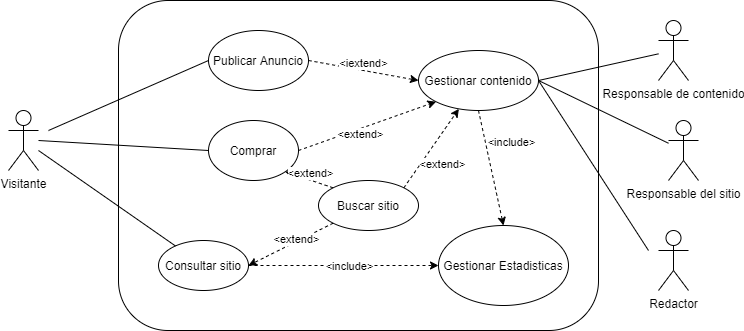

The diagram above was exported from draw.io. Its source (the exported page's mxGraphModel, read from the mxfile embedded in the PNG):
<mxGraphModel dx="1038" dy="491" grid="1" gridSize="10" guides="1" tooltips="1" connect="1" arrows="1" fold="1" page="1" pageScale="1" pageWidth="827" pageHeight="1169" math="0" shadow="0">
  <root>
    <mxCell id="0" />
    <mxCell id="1" parent="0" />
    <mxCell id="MJWUMqoIGhAyZGInOs0i-1" value="" style="rounded=1;whiteSpace=wrap;html=1;labelBackgroundColor=#ffffff;fillColor=none;" vertex="1" parent="1">
      <mxGeometry x="180" y="70" width="480" height="330" as="geometry" />
    </mxCell>
    <mxCell id="MJWUMqoIGhAyZGInOs0i-2" value="Visitante" style="shape=umlActor;verticalLabelPosition=bottom;verticalAlign=top;html=1;outlineConnect=0;labelBackgroundColor=#ffffff;fillColor=#ffffff;gradientColor=none;" vertex="1" parent="1">
      <mxGeometry x="70" y="180" width="30" height="60" as="geometry" />
    </mxCell>
    <mxCell id="MJWUMqoIGhAyZGInOs0i-3" value="Responsable del sitio" style="shape=umlActor;verticalLabelPosition=bottom;verticalAlign=top;html=1;outlineConnect=0;labelBackgroundColor=#ffffff;fillColor=#ffffff;gradientColor=none;" vertex="1" parent="1">
      <mxGeometry x="730" y="190" width="30" height="60" as="geometry" />
    </mxCell>
    <mxCell id="MJWUMqoIGhAyZGInOs0i-6" value="Responsable de contenido" style="shape=umlActor;verticalLabelPosition=bottom;verticalAlign=top;html=1;outlineConnect=0;labelBackgroundColor=#ffffff;fillColor=#ffffff;gradientColor=none;" vertex="1" parent="1">
      <mxGeometry x="720" y="90" width="30" height="60" as="geometry" />
    </mxCell>
    <mxCell id="MJWUMqoIGhAyZGInOs0i-9" value="Consultar sitio" style="ellipse;whiteSpace=wrap;html=1;labelBackgroundColor=#ffffff;fillColor=#ffffff;gradientColor=none;" vertex="1" parent="1">
      <mxGeometry x="220" y="310" width="90" height="50" as="geometry" />
    </mxCell>
    <mxCell id="MJWUMqoIGhAyZGInOs0i-11" value="Buscar sitio" style="ellipse;whiteSpace=wrap;html=1;labelBackgroundColor=#ffffff;fillColor=#ffffff;gradientColor=none;" vertex="1" parent="1">
      <mxGeometry x="380" y="250" width="100" height="50" as="geometry" />
    </mxCell>
    <mxCell id="MJWUMqoIGhAyZGInOs0i-12" value="" style="endArrow=classic;html=1;exitX=0;exitY=1;exitDx=0;exitDy=0;dashed=1;entryX=1;entryY=0.5;entryDx=0;entryDy=0;" edge="1" parent="1" source="MJWUMqoIGhAyZGInOs0i-11" target="MJWUMqoIGhAyZGInOs0i-9">
      <mxGeometry width="50" height="50" relative="1" as="geometry">
        <mxPoint x="364.64466094067257" y="309.9976695296637" as="sourcePoint" />
        <mxPoint x="306.78145108983654" y="323.03523309114763" as="targetPoint" />
      </mxGeometry>
    </mxCell>
    <mxCell id="MJWUMqoIGhAyZGInOs0i-13" value="&amp;lt;extend&amp;gt;" style="edgeLabel;html=1;align=center;verticalAlign=middle;resizable=0;points=[];" vertex="1" connectable="0" parent="MJWUMqoIGhAyZGInOs0i-12">
      <mxGeometry x="-0.4369" y="2" relative="1" as="geometry">
        <mxPoint x="-14.25" y="1.9299999999999993" as="offset" />
      </mxGeometry>
    </mxCell>
    <mxCell id="MJWUMqoIGhAyZGInOs0i-14" value="" style="endArrow=none;html=1;" edge="1" parent="1" target="MJWUMqoIGhAyZGInOs0i-9">
      <mxGeometry width="50" height="50" relative="1" as="geometry">
        <mxPoint x="100" y="220" as="sourcePoint" />
        <mxPoint x="440" y="230" as="targetPoint" />
      </mxGeometry>
    </mxCell>
    <mxCell id="MJWUMqoIGhAyZGInOs0i-15" value="Gestionar contenido" style="ellipse;whiteSpace=wrap;html=1;labelBackgroundColor=#ffffff;fillColor=#ffffff;gradientColor=none;" vertex="1" parent="1">
      <mxGeometry x="480" y="120" width="120" height="60" as="geometry" />
    </mxCell>
    <mxCell id="MJWUMqoIGhAyZGInOs0i-16" value="Publicar Anuncio" style="ellipse;whiteSpace=wrap;html=1;labelBackgroundColor=#ffffff;fillColor=#ffffff;gradientColor=none;" vertex="1" parent="1">
      <mxGeometry x="270" y="100" width="100" height="60" as="geometry" />
    </mxCell>
    <mxCell id="MJWUMqoIGhAyZGInOs0i-17" value="" style="endArrow=classic;html=1;exitX=1;exitY=0.5;exitDx=0;exitDy=0;dashed=1;entryX=0;entryY=0.5;entryDx=0;entryDy=0;" edge="1" parent="1" source="MJWUMqoIGhAyZGInOs0i-16" target="MJWUMqoIGhAyZGInOs0i-15">
      <mxGeometry width="50" height="50" relative="1" as="geometry">
        <mxPoint x="330" y="280" as="sourcePoint" />
        <mxPoint x="294.14410221230855" y="322.37515193090803" as="targetPoint" />
      </mxGeometry>
    </mxCell>
    <mxCell id="MJWUMqoIGhAyZGInOs0i-18" value="&amp;lt;iextend&amp;gt;" style="edgeLabel;html=1;align=center;verticalAlign=middle;resizable=0;points=[];" vertex="1" connectable="0" parent="MJWUMqoIGhAyZGInOs0i-17">
      <mxGeometry x="-0.4369" y="2" relative="1" as="geometry">
        <mxPoint x="23.930000000000003" y="-0.6400000000000006" as="offset" />
      </mxGeometry>
    </mxCell>
    <mxCell id="MJWUMqoIGhAyZGInOs0i-19" value="" style="endArrow=none;html=1;entryX=0;entryY=0.5;entryDx=0;entryDy=0;" edge="1" parent="1" target="MJWUMqoIGhAyZGInOs0i-16">
      <mxGeometry width="50" height="50" relative="1" as="geometry">
        <mxPoint x="110" y="200" as="sourcePoint" />
        <mxPoint x="440" y="220" as="targetPoint" />
      </mxGeometry>
    </mxCell>
    <mxCell id="MJWUMqoIGhAyZGInOs0i-20" value="Comprar" style="ellipse;whiteSpace=wrap;html=1;labelBackgroundColor=#ffffff;fillColor=#ffffff;gradientColor=none;" vertex="1" parent="1">
      <mxGeometry x="270" y="190" width="90" height="60" as="geometry" />
    </mxCell>
    <mxCell id="MJWUMqoIGhAyZGInOs0i-21" value="" style="endArrow=none;html=1;entryX=0;entryY=0.5;entryDx=0;entryDy=0;" edge="1" parent="1" target="MJWUMqoIGhAyZGInOs0i-20">
      <mxGeometry width="50" height="50" relative="1" as="geometry">
        <mxPoint x="100" y="210" as="sourcePoint" />
        <mxPoint x="440" y="220" as="targetPoint" />
      </mxGeometry>
    </mxCell>
    <mxCell id="MJWUMqoIGhAyZGInOs0i-22" value="" style="endArrow=classic;html=1;exitX=1;exitY=0.5;exitDx=0;exitDy=0;dashed=1;entryX=0;entryY=1;entryDx=0;entryDy=0;" edge="1" parent="1" source="MJWUMqoIGhAyZGInOs0i-20" target="MJWUMqoIGhAyZGInOs0i-15">
      <mxGeometry width="50" height="50" relative="1" as="geometry">
        <mxPoint x="400" y="140" as="sourcePoint" />
        <mxPoint x="490" y="160" as="targetPoint" />
      </mxGeometry>
    </mxCell>
    <mxCell id="MJWUMqoIGhAyZGInOs0i-23" value="&amp;lt;extend&amp;gt;" style="edgeLabel;html=1;align=center;verticalAlign=middle;resizable=0;points=[];" vertex="1" connectable="0" parent="MJWUMqoIGhAyZGInOs0i-22">
      <mxGeometry x="-0.4369" y="2" relative="1" as="geometry">
        <mxPoint x="23.930000000000003" y="-0.6400000000000006" as="offset" />
      </mxGeometry>
    </mxCell>
    <mxCell id="MJWUMqoIGhAyZGInOs0i-26" value="" style="endArrow=classic;html=1;exitX=0;exitY=0;exitDx=0;exitDy=0;dashed=1;entryX=1;entryY=1;entryDx=0;entryDy=0;" edge="1" parent="1" source="MJWUMqoIGhAyZGInOs0i-11" target="MJWUMqoIGhAyZGInOs0i-20">
      <mxGeometry width="50" height="50" relative="1" as="geometry">
        <mxPoint x="394.64466094067257" y="332.6776695296637" as="sourcePoint" />
        <mxPoint x="320" y="345" as="targetPoint" />
      </mxGeometry>
    </mxCell>
    <mxCell id="MJWUMqoIGhAyZGInOs0i-27" value="&amp;lt;extend&amp;gt;" style="edgeLabel;html=1;align=center;verticalAlign=middle;resizable=0;points=[];" vertex="1" connectable="0" parent="MJWUMqoIGhAyZGInOs0i-26">
      <mxGeometry x="-0.4369" y="2" relative="1" as="geometry">
        <mxPoint x="-9.13" y="-12.170000000000002" as="offset" />
      </mxGeometry>
    </mxCell>
    <mxCell id="MJWUMqoIGhAyZGInOs0i-28" value="Gestionar Estadisticas" style="ellipse;whiteSpace=wrap;html=1;labelBackgroundColor=#ffffff;fillColor=#ffffff;gradientColor=none;" vertex="1" parent="1">
      <mxGeometry x="500" y="295" width="130" height="80" as="geometry" />
    </mxCell>
    <mxCell id="MJWUMqoIGhAyZGInOs0i-29" value="" style="endArrow=classic;html=1;exitX=1;exitY=0.5;exitDx=0;exitDy=0;dashed=1;entryX=0;entryY=0.5;entryDx=0;entryDy=0;" edge="1" parent="1" source="MJWUMqoIGhAyZGInOs0i-9" target="MJWUMqoIGhAyZGInOs0i-28">
      <mxGeometry width="50" height="50" relative="1" as="geometry">
        <mxPoint x="395" y="220" as="sourcePoint" />
        <mxPoint x="507.57359312880703" y="181.21320343559648" as="targetPoint" />
      </mxGeometry>
    </mxCell>
    <mxCell id="MJWUMqoIGhAyZGInOs0i-30" value="&amp;lt;include&amp;gt;" style="edgeLabel;html=1;align=center;verticalAlign=middle;resizable=0;points=[];" vertex="1" connectable="0" parent="MJWUMqoIGhAyZGInOs0i-29">
      <mxGeometry x="-0.4369" y="2" relative="1" as="geometry">
        <mxPoint x="47" y="1.9999999999999996" as="offset" />
      </mxGeometry>
    </mxCell>
    <mxCell id="MJWUMqoIGhAyZGInOs0i-31" value="" style="endArrow=classic;html=1;exitX=0.5;exitY=1;exitDx=0;exitDy=0;dashed=1;entryX=0.5;entryY=0;entryDx=0;entryDy=0;" edge="1" parent="1" source="MJWUMqoIGhAyZGInOs0i-15" target="MJWUMqoIGhAyZGInOs0i-28">
      <mxGeometry width="50" height="50" relative="1" as="geometry">
        <mxPoint x="405" y="230" as="sourcePoint" />
        <mxPoint x="517.573593128807" y="191.21320343559648" as="targetPoint" />
      </mxGeometry>
    </mxCell>
    <mxCell id="MJWUMqoIGhAyZGInOs0i-32" value="&amp;lt;include&amp;gt;" style="edgeLabel;html=1;align=center;verticalAlign=middle;resizable=0;points=[];" vertex="1" connectable="0" parent="MJWUMqoIGhAyZGInOs0i-31">
      <mxGeometry x="-0.4369" y="2" relative="1" as="geometry">
        <mxPoint x="23.930000000000003" y="-0.6400000000000006" as="offset" />
      </mxGeometry>
    </mxCell>
    <mxCell id="MJWUMqoIGhAyZGInOs0i-33" value="" style="endArrow=none;html=1;exitX=1;exitY=0.5;exitDx=0;exitDy=0;" edge="1" parent="1" source="MJWUMqoIGhAyZGInOs0i-15" target="MJWUMqoIGhAyZGInOs0i-6">
      <mxGeometry width="50" height="50" relative="1" as="geometry">
        <mxPoint x="390" y="270" as="sourcePoint" />
        <mxPoint x="440" y="220" as="targetPoint" />
      </mxGeometry>
    </mxCell>
    <mxCell id="MJWUMqoIGhAyZGInOs0i-34" value="" style="endArrow=none;html=1;exitX=1;exitY=0.5;exitDx=0;exitDy=0;" edge="1" parent="1" source="MJWUMqoIGhAyZGInOs0i-15" target="MJWUMqoIGhAyZGInOs0i-3">
      <mxGeometry width="50" height="50" relative="1" as="geometry">
        <mxPoint x="390" y="270" as="sourcePoint" />
        <mxPoint x="440" y="220" as="targetPoint" />
      </mxGeometry>
    </mxCell>
    <mxCell id="MJWUMqoIGhAyZGInOs0i-35" value="Redactor" style="shape=umlActor;verticalLabelPosition=bottom;verticalAlign=top;html=1;outlineConnect=0;labelBackgroundColor=#ffffff;fillColor=#ffffff;gradientColor=none;" vertex="1" parent="1">
      <mxGeometry x="720" y="300" width="30" height="60" as="geometry" />
    </mxCell>
    <mxCell id="MJWUMqoIGhAyZGInOs0i-39" value="" style="endArrow=none;html=1;entryX=1;entryY=0.5;entryDx=0;entryDy=0;" edge="1" parent="1" target="MJWUMqoIGhAyZGInOs0i-15">
      <mxGeometry width="50" height="50" relative="1" as="geometry">
        <mxPoint x="710" y="320" as="sourcePoint" />
        <mxPoint x="440" y="290" as="targetPoint" />
      </mxGeometry>
    </mxCell>
    <mxCell id="MJWUMqoIGhAyZGInOs0i-40" value="" style="endArrow=classic;html=1;exitX=1;exitY=0;exitDx=0;exitDy=0;dashed=1;" edge="1" parent="1" source="MJWUMqoIGhAyZGInOs0i-11" target="MJWUMqoIGhAyZGInOs0i-15">
      <mxGeometry width="50" height="50" relative="1" as="geometry">
        <mxPoint x="370" y="230" as="sourcePoint" />
        <mxPoint x="507.57359312880703" y="181.21320343559648" as="targetPoint" />
      </mxGeometry>
    </mxCell>
    <mxCell id="MJWUMqoIGhAyZGInOs0i-41" value="&amp;lt;extend&amp;gt;" style="edgeLabel;html=1;align=center;verticalAlign=middle;resizable=0;points=[];" vertex="1" connectable="0" parent="MJWUMqoIGhAyZGInOs0i-40">
      <mxGeometry x="-0.4369" y="2" relative="1" as="geometry">
        <mxPoint x="23.930000000000003" y="-0.6400000000000006" as="offset" />
      </mxGeometry>
    </mxCell>
  </root>
</mxGraphModel>